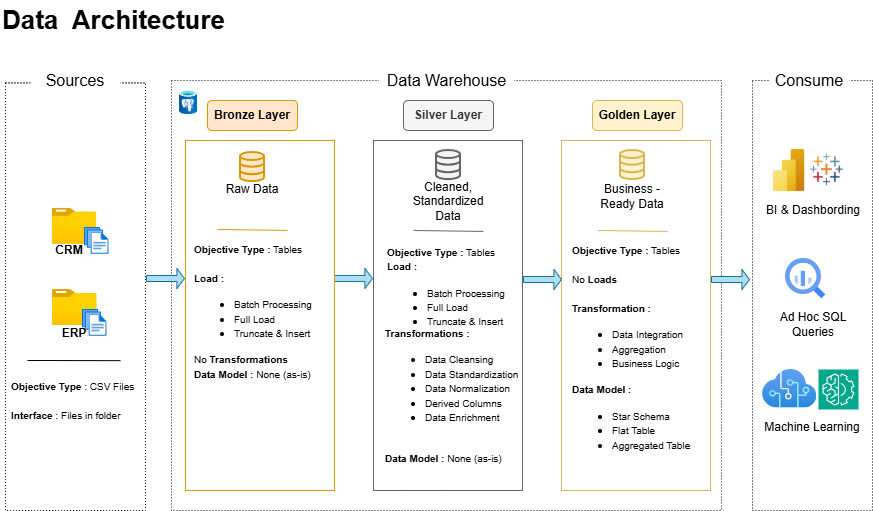

The diagram above was exported from draw.io. Its source (the exported page's mxGraphModel, read from the mxfile embedded in the PNG):
<mxGraphModel dx="1048" dy="671" grid="1" gridSize="10" guides="1" tooltips="1" connect="1" arrows="1" fold="1" page="1" pageScale="1" pageWidth="1654" pageHeight="1169" math="0" shadow="0">
  <root>
    <mxCell id="0" />
    <mxCell id="1" parent="0" />
    <mxCell id="cN4Y2_6UIuklGg1xGFff-1" parent="1" style="rounded=0;whiteSpace=wrap;html=1;fillColor=none;dashed=1;strokeColor=light-dark(#000000,#3F3B3B);dashPattern=1 2;" value="" vertex="1">
      <mxGeometry height="427.6" width="140" x="14" y="122.4" as="geometry" />
    </mxCell>
    <mxCell id="cN4Y2_6UIuklGg1xGFff-2" parent="1" style="rounded=0;whiteSpace=wrap;html=1;strokeColor=none;" value="&lt;font style=&quot;font-size: 16px;&quot;&gt;Sources&lt;/font&gt;" vertex="1">
      <mxGeometry height="20" width="90" x="39" y="110" as="geometry" />
    </mxCell>
    <mxCell id="cN4Y2_6UIuklGg1xGFff-3" parent="1" style="rounded=0;whiteSpace=wrap;html=1;fillColor=none;dashed=1;strokeColor=light-dark(#121111,#3F3B3B);dashPattern=1 2;" value="" vertex="1">
      <mxGeometry height="430" width="550" x="180" y="120" as="geometry" />
    </mxCell>
    <mxCell id="cN4Y2_6UIuklGg1xGFff-4" parent="1" style="rounded=0;whiteSpace=wrap;html=1;strokeColor=none;" value="&lt;font style=&quot;font-size: 16px;&quot;&gt;Data Warehouse&lt;/font&gt;" vertex="1">
      <mxGeometry height="20" width="135" x="387.5" y="110" as="geometry" />
    </mxCell>
    <mxCell id="cN4Y2_6UIuklGg1xGFff-6" parent="1" style="rounded=0;whiteSpace=wrap;html=1;fillColor=none;dashed=1;strokeColor=light-dark(#000000,#3F3B3B);dashPattern=1 2;" value="" vertex="1">
      <mxGeometry height="430" width="120" x="761" y="120" as="geometry" />
    </mxCell>
    <mxCell id="cN4Y2_6UIuklGg1xGFff-7" parent="1" style="rounded=0;whiteSpace=wrap;html=1;strokeColor=none;" value="&lt;font style=&quot;font-size: 16px;&quot;&gt;Consume&lt;/font&gt;" vertex="1">
      <mxGeometry height="20" width="80" x="778" y="110" as="geometry" />
    </mxCell>
    <mxCell id="cN4Y2_6UIuklGg1xGFff-8" parent="1" style="rounded=1;whiteSpace=wrap;html=1;fillColor=#ffe6cc;strokeColor=#d79b00;" value="&lt;b&gt;Bronze Layer&lt;/b&gt;" vertex="1">
      <mxGeometry height="30" width="90" x="216" y="140" as="geometry" />
    </mxCell>
    <mxCell id="cN4Y2_6UIuklGg1xGFff-12" parent="1" style="rounded=1;whiteSpace=wrap;html=1;fillColor=#f5f5f5;strokeColor=#666666;fontColor=#333333;" value="&lt;b&gt;Silver Layer&lt;/b&gt;" vertex="1">
      <mxGeometry height="30" width="90" x="412" y="140" as="geometry" />
    </mxCell>
    <mxCell id="cN4Y2_6UIuklGg1xGFff-14" parent="1" style="rounded=1;whiteSpace=wrap;html=1;fillColor=#fff2cc;strokeColor=#d6b656;" value="&lt;b&gt;Golden Layer&lt;/b&gt;" vertex="1">
      <mxGeometry height="30" width="90" x="601" y="140" as="geometry" />
    </mxCell>
    <mxCell id="cN4Y2_6UIuklGg1xGFff-16" parent="1" style="image;aspect=fixed;html=1;points=[];align=center;fontSize=12;image=img/lib/azure2/general/Folder_Blank.svg;" value="" vertex="1">
      <mxGeometry height="36.12" width="44.5" x="60.75" y="247.67" as="geometry" />
    </mxCell>
    <mxCell id="cN4Y2_6UIuklGg1xGFff-17" parent="1" style="image;aspect=fixed;html=1;points=[];align=center;fontSize=12;image=img/lib/azure2/general/Files.svg;" value="" vertex="1">
      <mxGeometry height="26.79" width="24.5" x="93" y="267" as="geometry" />
    </mxCell>
    <mxCell id="cN4Y2_6UIuklGg1xGFff-18" parent="1" style="image;aspect=fixed;html=1;points=[];align=center;fontSize=12;image=img/lib/azure2/general/Folder_Blank.svg;" value="" vertex="1">
      <mxGeometry height="36.12" width="44.5" x="61" y="329" as="geometry" />
    </mxCell>
    <mxCell id="cN4Y2_6UIuklGg1xGFff-19" parent="1" style="image;aspect=fixed;html=1;points=[];align=center;fontSize=12;image=img/lib/azure2/general/Files.svg;" value="" vertex="1">
      <mxGeometry height="26.79" width="24.5" x="91" y="349" as="geometry" />
    </mxCell>
    <mxCell id="cN4Y2_6UIuklGg1xGFff-20" parent="1" style="rounded=0;whiteSpace=wrap;html=1;fillColor=none;strokeColor=none;" value="&lt;b&gt;CRM&lt;/b&gt;" vertex="1">
      <mxGeometry height="13.21" width="70" x="43" y="283.78999999999996" as="geometry" />
    </mxCell>
    <mxCell id="cN4Y2_6UIuklGg1xGFff-21" parent="1" style="rounded=0;whiteSpace=wrap;html=1;fillColor=none;strokeColor=none;" value="&lt;b&gt;ERP&lt;/b&gt;" vertex="1">
      <mxGeometry height="15.67" width="70" x="48.25" y="365.12" as="geometry" />
    </mxCell>
    <mxCell id="cN4Y2_6UIuklGg1xGFff-25" edge="1" parent="1" style="endArrow=none;html=1;rounded=0;entryX=0.975;entryY=0.688;entryDx=0;entryDy=0;entryPerimeter=0;" value="">
      <mxGeometry height="50" relative="1" width="50" as="geometry">
        <mxPoint x="36" y="400" as="sourcePoint" />
        <mxPoint x="129" y="400.15999999999997" as="targetPoint" />
      </mxGeometry>
    </mxCell>
    <mxCell id="cN4Y2_6UIuklGg1xGFff-26" parent="1" style="rounded=0;whiteSpace=wrap;html=1;fillColor=none;align=left;strokeColor=none;" value="&lt;div style=&quot;&quot;&gt;&lt;b style=&quot;font-size: 10px; background-color: transparent; color: light-dark(rgb(0, 0, 0), rgb(255, 255, 255));&quot;&gt;Objective Type&lt;/b&gt;&lt;span style=&quot;font-size: 10px; background-color: transparent; color: light-dark(rgb(0, 0, 0), rgb(255, 255, 255));&quot;&gt; : CSV Files&lt;/span&gt;&lt;/div&gt;&lt;div style=&quot;&quot;&gt;&lt;font style=&quot;font-size: 10px;&quot;&gt;&lt;br&gt;&lt;/font&gt;&lt;/div&gt;&lt;div style=&quot;&quot;&gt;&lt;font style=&quot;font-size: 10px;&quot;&gt;&lt;b style=&quot;&quot;&gt;Interface &lt;/b&gt;: Files in folder&lt;/font&gt;&lt;/div&gt;" vertex="1">
      <mxGeometry height="60" width="130.25" x="18.130000000000003" y="410" as="geometry" />
    </mxCell>
    <mxCell id="cN4Y2_6UIuklGg1xGFff-30" parent="1" style="html=1;verticalLabelPosition=bottom;align=center;labelBackgroundColor=#ffffff;verticalAlign=top;strokeWidth=2;strokeColor=#d79b00;shadow=0;dashed=0;shape=mxgraph.ios7.icons.data;fillColor=#ffe6cc;" value="" vertex="1">
      <mxGeometry height="29.099999999999998" width="24" x="249" y="192" as="geometry" />
    </mxCell>
    <mxCell id="cN4Y2_6UIuklGg1xGFff-31" parent="1" style="html=1;verticalLabelPosition=bottom;align=center;labelBackgroundColor=#ffffff;verticalAlign=top;strokeWidth=2;strokeColor=#666666;shadow=0;dashed=0;shape=mxgraph.ios7.icons.data;fillColor=#f5f5f5;fontColor=#333333;" value="" vertex="1">
      <mxGeometry height="29.099999999999998" width="24" x="445" y="190" as="geometry" />
    </mxCell>
    <mxCell id="cN4Y2_6UIuklGg1xGFff-32" parent="1" style="html=1;verticalLabelPosition=bottom;align=center;labelBackgroundColor=#ffffff;verticalAlign=top;strokeWidth=2;strokeColor=#d6b656;shadow=0;dashed=0;shape=mxgraph.ios7.icons.data;fillColor=#fff2cc;" value="" vertex="1">
      <mxGeometry height="29.099999999999998" width="24" x="629" y="190" as="geometry" />
    </mxCell>
    <mxCell id="cN4Y2_6UIuklGg1xGFff-38" parent="1" style="shape=singleArrow;whiteSpace=wrap;html=1;fillColor=#b1ddf0;strokeColor=#10739e;" value="" vertex="1">
      <mxGeometry height="20" width="38" x="343" y="307.96" as="geometry" />
    </mxCell>
    <mxCell id="cN4Y2_6UIuklGg1xGFff-41" parent="1" style="rounded=0;whiteSpace=wrap;html=1;fillColor=none;strokeColor=none;" value="Raw Data" vertex="1">
      <mxGeometry height="10" width="70" x="226" y="224.06" as="geometry" />
    </mxCell>
    <mxCell id="cN4Y2_6UIuklGg1xGFff-43" parent="1" style="rounded=0;whiteSpace=wrap;html=1;fillColor=none;strokeColor=none;" value="Cleaned, Standardized Data" vertex="1">
      <mxGeometry height="37.94" width="70" x="422" y="222.06" as="geometry" />
    </mxCell>
    <mxCell id="cN4Y2_6UIuklGg1xGFff-44" parent="1" style="rounded=0;whiteSpace=wrap;html=1;fillColor=none;strokeColor=none;" value="Business -Ready Data" vertex="1">
      <mxGeometry height="27.94" width="70" x="606" y="222.06" as="geometry" />
    </mxCell>
    <mxCell id="cN4Y2_6UIuklGg1xGFff-45" edge="1" parent="1" style="endArrow=none;html=1;rounded=0;fillColor=#ffe6cc;strokeColor=#d79b00;" value="">
      <mxGeometry height="50" relative="1" width="50" as="geometry">
        <mxPoint x="226.25" y="268.99999999999994" as="sourcePoint" />
        <mxPoint x="296" y="269.90999999999997" as="targetPoint" />
      </mxGeometry>
    </mxCell>
    <mxCell id="cN4Y2_6UIuklGg1xGFff-46" edge="1" parent="1" style="endArrow=none;html=1;rounded=0;fillColor=#f5f5f5;strokeColor=#666666;" value="">
      <mxGeometry height="50" relative="1" width="50" as="geometry">
        <mxPoint x="422.12" y="270" as="sourcePoint" />
        <mxPoint x="491.87" y="270.91" as="targetPoint" />
      </mxGeometry>
    </mxCell>
    <mxCell id="cN4Y2_6UIuklGg1xGFff-47" edge="1" parent="1" style="endArrow=none;html=1;rounded=0;fillColor=#fff2cc;strokeColor=#d6b656;" value="">
      <mxGeometry height="50" relative="1" width="50" as="geometry">
        <mxPoint x="606.25" y="270" as="sourcePoint" />
        <mxPoint x="676" y="270.91" as="targetPoint" />
      </mxGeometry>
    </mxCell>
    <mxCell id="cN4Y2_6UIuklGg1xGFff-49" parent="1" style="rounded=0;whiteSpace=wrap;html=1;strokeColor=#666666;fillColor=none;fontColor=#333333;" value="" vertex="1">
      <mxGeometry height="350" width="149" x="382" y="180" as="geometry" />
    </mxCell>
    <mxCell id="cN4Y2_6UIuklGg1xGFff-52" parent="1" style="rounded=0;whiteSpace=wrap;html=1;fillColor=none;align=left;strokeColor=none;" value="&lt;div style=&quot;&quot;&gt;&lt;font style=&quot;font-size: 10px;&quot;&gt;&lt;b style=&quot;background-color: transparent; color: light-dark(rgb(0, 0, 0), rgb(255, 255, 255));&quot;&gt;&lt;br&gt;&lt;/b&gt;&lt;/font&gt;&lt;/div&gt;&lt;div style=&quot;&quot;&gt;&lt;font style=&quot;font-size: 10px;&quot;&gt;&lt;b style=&quot;background-color: transparent; color: light-dark(rgb(0, 0, 0), rgb(255, 255, 255));&quot;&gt;Objective Type&lt;/b&gt;&lt;span style=&quot;background-color: transparent; color: light-dark(rgb(0, 0, 0), rgb(255, 255, 255));&quot;&gt;&lt;b&gt; :&lt;/b&gt; Tables&lt;/span&gt;&lt;/font&gt;&lt;/div&gt;&lt;div style=&quot;&quot;&gt;&lt;font style=&quot;font-size: 10px;&quot;&gt;&lt;b style=&quot;&quot;&gt;Load&amp;nbsp;&lt;/b&gt;&lt;b&gt;:&amp;nbsp;&lt;/b&gt;&lt;/font&gt;&lt;/div&gt;&lt;div style=&quot;&quot;&gt;&lt;ul&gt;&lt;li&gt;&lt;font style=&quot;font-size: 10px;&quot;&gt;Batch Processing&lt;/font&gt;&lt;/li&gt;&lt;li&gt;&lt;font style=&quot;font-size: 10px;&quot;&gt;Full Load&lt;/font&gt;&lt;/li&gt;&lt;li&gt;&lt;font style=&quot;font-size: 10px;&quot;&gt;&lt;font style=&quot;&quot;&gt;Truncate &amp;amp; Insert&lt;/font&gt;&amp;nbsp;&lt;/font&gt;&lt;/li&gt;&lt;/ul&gt;&lt;/div&gt;" vertex="1">
      <mxGeometry height="70" width="142.5" x="393.5" y="290" as="geometry" />
    </mxCell>
    <mxCell id="cN4Y2_6UIuklGg1xGFff-53" parent="1" style="rounded=0;whiteSpace=wrap;html=1;fillColor=none;strokeColor=none;align=left;" value="&lt;font style=&quot;font-size: 10px;&quot;&gt;&lt;b style=&quot;&quot;&gt;Transformations :&amp;nbsp;&lt;/b&gt;&lt;/font&gt;&lt;div&gt;&lt;ul&gt;&lt;li&gt;&lt;span style=&quot;font-size: 10px;&quot;&gt;Data Cleansing&lt;/span&gt;&lt;/li&gt;&lt;li&gt;&lt;span style=&quot;font-size: 10px;&quot;&gt;Data Standardization&lt;/span&gt;&lt;/li&gt;&lt;li&gt;&lt;span style=&quot;font-size: 10px;&quot;&gt;Data Normalization&lt;/span&gt;&lt;/li&gt;&lt;li&gt;&lt;span style=&quot;font-size: 10px;&quot;&gt;Derived Columns&lt;/span&gt;&lt;/li&gt;&lt;li&gt;&lt;span style=&quot;font-size: 10px;&quot;&gt;Data Enrichment&lt;/span&gt;&lt;/li&gt;&lt;/ul&gt;&lt;div&gt;&lt;span style=&quot;font-size: 10px;&quot;&gt;&lt;b&gt;&lt;br&gt;&lt;/b&gt;&lt;/span&gt;&lt;div&gt;&lt;font style=&quot;font-size: 10px;&quot;&gt;&lt;b style=&quot;&quot;&gt;Data Model :&lt;/b&gt; None (as-is)&lt;/font&gt;&lt;/div&gt;&lt;/div&gt;&lt;/div&gt;" vertex="1">
      <mxGeometry height="150" width="140" x="392" y="360" as="geometry" />
    </mxCell>
    <mxCell id="cN4Y2_6UIuklGg1xGFff-55" parent="1" style="rounded=0;whiteSpace=wrap;html=1;strokeColor=#d79b00;fillColor=none;align=left;" value="" vertex="1">
      <mxGeometry height="350" width="149" x="194" y="180" as="geometry" />
    </mxCell>
    <mxCell id="cN4Y2_6UIuklGg1xGFff-56" parent="1" style="rounded=0;whiteSpace=wrap;html=1;strokeColor=#d6b656;fillColor=none;" value="" vertex="1">
      <mxGeometry height="350" width="149" x="570" y="180" as="geometry" />
    </mxCell>
    <mxCell id="cN4Y2_6UIuklGg1xGFff-57" parent="1" style="shape=singleArrow;whiteSpace=wrap;html=1;fillColor=#b1ddf0;strokeColor=#10739e;" value="" vertex="1">
      <mxGeometry height="20" width="38" x="155" y="308" as="geometry" />
    </mxCell>
    <mxCell id="cN4Y2_6UIuklGg1xGFff-58" parent="1" style="shape=singleArrow;whiteSpace=wrap;html=1;fillColor=#b1ddf0;strokeColor=#10739e;" value="" vertex="1">
      <mxGeometry height="20" width="38" x="532" y="309" as="geometry" />
    </mxCell>
    <mxCell id="cN4Y2_6UIuklGg1xGFff-59" parent="1" style="rounded=0;whiteSpace=wrap;html=1;fillColor=none;align=left;strokeColor=none;" value="&lt;div style=&quot;&quot;&gt;&lt;font style=&quot;font-size: 10px;&quot;&gt;&lt;b style=&quot;background-color: transparent; color: light-dark(rgb(0, 0, 0), rgb(255, 255, 255));&quot;&gt;&lt;br&gt;&lt;/b&gt;&lt;/font&gt;&lt;/div&gt;&lt;div style=&quot;&quot;&gt;&lt;font style=&quot;font-size: 10px;&quot;&gt;&lt;b style=&quot;background-color: transparent; color: light-dark(rgb(0, 0, 0), rgb(255, 255, 255));&quot;&gt;Objective Type&lt;/b&gt;&lt;span style=&quot;background-color: transparent; color: light-dark(rgb(0, 0, 0), rgb(255, 255, 255));&quot;&gt;&lt;b&gt; :&lt;/b&gt; Tables&lt;/span&gt;&lt;/font&gt;&lt;/div&gt;&lt;div style=&quot;&quot;&gt;&lt;font style=&quot;font-size: 10px;&quot;&gt;&lt;span style=&quot;background-color: transparent; color: light-dark(rgb(0, 0, 0), rgb(255, 255, 255));&quot;&gt;&lt;br&gt;&lt;/span&gt;&lt;/font&gt;&lt;/div&gt;&lt;div style=&quot;&quot;&gt;&lt;font style=&quot;font-size: 10px;&quot;&gt;&lt;span style=&quot;background-color: transparent; color: light-dark(rgb(0, 0, 0), rgb(255, 255, 255));&quot;&gt;No &lt;b&gt;Loads&lt;/b&gt;&lt;/span&gt;&lt;/font&gt;&lt;/div&gt;&lt;div style=&quot;&quot;&gt;&lt;font style=&quot;font-size: 10px;&quot;&gt;&lt;span style=&quot;background-color: transparent; color: light-dark(rgb(0, 0, 0), rgb(255, 255, 255));&quot;&gt;&lt;b&gt;&lt;br&gt;&lt;/b&gt;&lt;/span&gt;&lt;/font&gt;&lt;/div&gt;&lt;div style=&quot;&quot;&gt;&lt;font style=&quot;font-size: 10px;&quot;&gt;&lt;div style=&quot;font-size: 12px;&quot;&gt;&lt;font style=&quot;font-size: 10px;&quot;&gt;&lt;b&gt;Transformation&amp;nbsp;&lt;/b&gt;&lt;b&gt;:&amp;nbsp;&lt;/b&gt;&lt;/font&gt;&lt;/div&gt;&lt;div style=&quot;font-size: 12px;&quot;&gt;&lt;ul&gt;&lt;li&gt;&lt;span style=&quot;font-size: 10px;&quot;&gt;Data Integration&lt;/span&gt;&lt;/li&gt;&lt;li&gt;&lt;span style=&quot;font-size: 10px;&quot;&gt;Aggregation&lt;/span&gt;&lt;/li&gt;&lt;li&gt;&lt;font style=&quot;font-size: 10px;&quot;&gt;Business Logic&amp;nbsp;&lt;/font&gt;&lt;/li&gt;&lt;/ul&gt;&lt;/div&gt;&lt;/font&gt;&lt;/div&gt;&lt;div style=&quot;&quot;&gt;&lt;div&gt;&lt;font style=&quot;font-size: 10px;&quot;&gt;&lt;span style=&quot;background-color: transparent; color: light-dark(rgb(0, 0, 0), rgb(255, 255, 255));&quot;&gt;&lt;b&gt;Data Model :&amp;nbsp;&lt;/b&gt;&lt;/span&gt;&lt;/font&gt;&lt;/div&gt;&lt;div&gt;&lt;ul&gt;&lt;li&gt;&lt;font style=&quot;font-size: 10px;&quot;&gt;Star Schema&lt;/font&gt;&lt;/li&gt;&lt;li&gt;&lt;font style=&quot;font-size: 10px;&quot;&gt;Flat Table&lt;/font&gt;&lt;/li&gt;&lt;li&gt;&lt;font style=&quot;font-size: 10px;&quot;&gt;Aggregated Table&lt;/font&gt;&lt;/li&gt;&lt;/ul&gt;&lt;/div&gt;&lt;/div&gt;" vertex="1">
      <mxGeometry height="220" width="140" x="579" y="276" as="geometry" />
    </mxCell>
    <mxCell id="cN4Y2_6UIuklGg1xGFff-60" parent="1" style="rounded=0;whiteSpace=wrap;html=1;fillColor=none;strokeColor=none;align=left;" value="&lt;font style=&quot;font-size: 10px;&quot;&gt;&lt;b&gt;Objective Type :&lt;/b&gt; Tables&lt;/font&gt;&lt;div&gt;&lt;span style=&quot;font-size: 10px;&quot;&gt;&lt;br&gt;&lt;/span&gt;&lt;/div&gt;&lt;div&gt;&lt;div&gt;&lt;font style=&quot;font-size: 10px;&quot;&gt;&lt;b&gt;Load :&lt;/b&gt;&lt;/font&gt;&lt;/div&gt;&lt;div&gt;&lt;ul&gt;&lt;li&gt;&lt;font style=&quot;font-size: 10px;&quot;&gt;Batch Processing&lt;/font&gt;&lt;/li&gt;&lt;li&gt;&lt;font style=&quot;font-size: 10px;&quot;&gt;Full Load&lt;/font&gt;&lt;/li&gt;&lt;li&gt;&lt;font style=&quot;font-size: 10px;&quot;&gt;Truncate &amp;amp; Insert&lt;/font&gt;&lt;/li&gt;&lt;/ul&gt;&lt;/div&gt;&lt;div&gt;&lt;font style=&quot;font-size: 10px;&quot;&gt;No &lt;b&gt;Transformations&lt;/b&gt;&lt;/font&gt;&lt;/div&gt;&lt;div&gt;&lt;font style=&quot;font-size: 10px;&quot;&gt;&lt;b&gt;Data Model :&lt;/b&gt; None (as-is)&lt;/font&gt;&lt;/div&gt;&lt;/div&gt;" vertex="1">
      <mxGeometry height="138.04" width="142" x="201" y="281.96" as="geometry" />
    </mxCell>
    <mxCell id="cN4Y2_6UIuklGg1xGFff-61" parent="1" style="shape=singleArrow;whiteSpace=wrap;html=1;fillColor=#b1ddf0;strokeColor=#10739e;" value="" vertex="1">
      <mxGeometry height="20" width="38" x="720" y="309" as="geometry" />
    </mxCell>
    <mxCell id="cN4Y2_6UIuklGg1xGFff-62" parent="1" style="image;aspect=fixed;html=1;points=[];align=center;fontSize=12;image=img/lib/azure2/analytics/Power_BI_Embedded.svg;" value="" vertex="1">
      <mxGeometry height="41.94" width="31.46" x="782" y="189" as="geometry" />
    </mxCell>
    <mxCell id="0H5aruLRp-8PSW99nf9A-1" parent="1" style="image;aspect=fixed;html=1;points=[];align=center;fontSize=12;image=img/lib/azure2/databases/Azure_Database_PostgreSQL_Server.svg;" value="" vertex="1">
      <mxGeometry height="24" width="18" x="188" y="130" as="geometry" />
    </mxCell>
    <mxCell id="0H5aruLRp-8PSW99nf9A-2" parent="1" style="shape=image;verticalLabelPosition=bottom;labelBackgroundColor=default;verticalAlign=top;aspect=fixed;imageAspect=0;image=data:image/webp,(base64 omitted: 3680 chars);" value="" vertex="1">
      <mxGeometry height="40" width="40" x="815.46" y="189" as="geometry" />
    </mxCell>
    <mxCell id="0H5aruLRp-8PSW99nf9A-3" parent="1" style="rounded=0;whiteSpace=wrap;html=1;fillColor=none;strokeColor=none;" value="BI &amp;amp; Dashbording" vertex="1">
      <mxGeometry height="20" width="100" x="772" y="240.03" as="geometry" />
    </mxCell>
    <mxCell id="0H5aruLRp-8PSW99nf9A-4" parent="1" style="editableCssRules=.*;html=1;shape=image;verticalLabelPosition=bottom;labelBackgroundColor=#ffffff;verticalAlign=top;aspect=fixed;imageAspect=0;image=data:image/svg+xml,(base64 omitted: 1156 chars);" value="" vertex="1">
      <mxGeometry height="40" width="40" x="794" y="298" as="geometry" />
    </mxCell>
    <mxCell id="0H5aruLRp-8PSW99nf9A-5" parent="1" style="rounded=0;whiteSpace=wrap;html=1;fillColor=none;strokeColor=none;" value="Ad Hoc SQL Queries" vertex="1">
      <mxGeometry height="35" width="100" x="772" y="346.5" as="geometry" />
    </mxCell>
    <mxCell id="0H5aruLRp-8PSW99nf9A-6" parent="1" style="image;aspect=fixed;html=1;points=[];align=center;fontSize=12;image=img/lib/azure2/ai_machine_learning/Cognitive_Services.svg;" value="" vertex="1">
      <mxGeometry height="38.55" width="54.62" x="770.92" y="409" as="geometry" />
    </mxCell>
    <mxCell id="0H5aruLRp-8PSW99nf9A-7" parent="1" style="sketch=0;points=[[0,0,0],[0.25,0,0],[0.5,0,0],[0.75,0,0],[1,0,0],[0,1,0],[0.25,1,0],[0.5,1,0],[0.75,1,0],[1,1,0],[0,0.25,0],[0,0.5,0],[0,0.75,0],[1,0.25,0],[1,0.5,0],[1,0.75,0]];outlineConnect=0;fontColor=#232F3E;fillColor=#01A88D;strokeColor=#ffffff;dashed=0;verticalLabelPosition=bottom;verticalAlign=top;align=center;html=1;fontSize=12;fontStyle=0;aspect=fixed;shape=mxgraph.aws4.resourceIcon;resIcon=mxgraph.aws4.machine_learning;" value="" vertex="1">
      <mxGeometry height="40" width="40" x="827" y="409" as="geometry" />
    </mxCell>
    <mxCell id="0H5aruLRp-8PSW99nf9A-8" parent="1" style="rounded=0;whiteSpace=wrap;html=1;fillColor=none;strokeColor=none;" value="Machine Learning" vertex="1">
      <mxGeometry height="35" width="100" x="770.92" y="449" as="geometry" />
    </mxCell>
    <mxCell id="0H5aruLRp-8PSW99nf9A-9" parent="1" style="rounded=0;whiteSpace=wrap;html=1;align=left;fillColor=none;strokeColor=none;" value="&lt;b&gt;&lt;font style=&quot;font-size: 26px;&quot;&gt;Data&amp;nbsp; Architecture&lt;/font&gt;&lt;/b&gt;" vertex="1">
      <mxGeometry height="40" width="440" x="9" y="40" as="geometry" />
    </mxCell>
  </root>
</mxGraphModel>